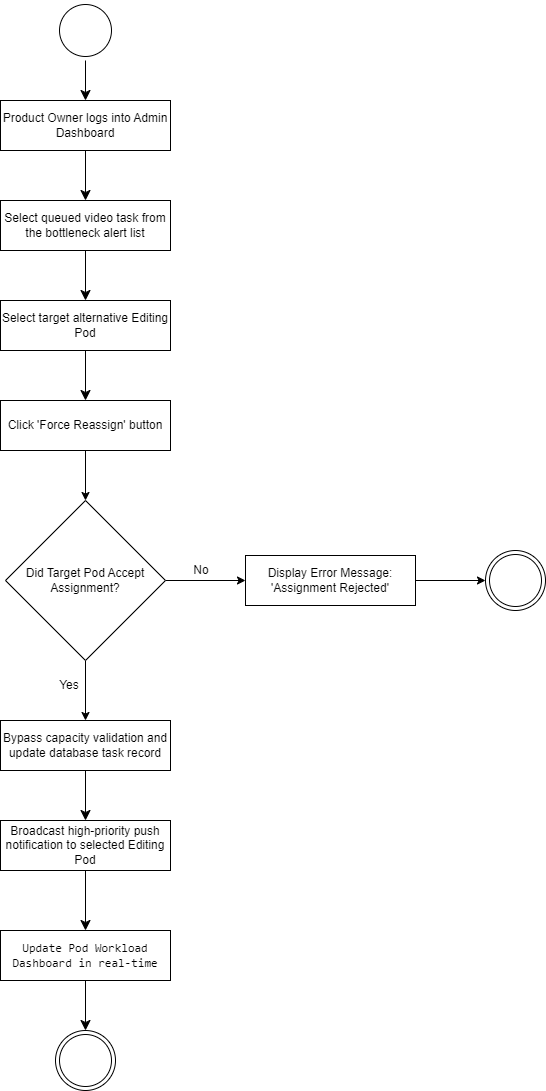

The diagram above was exported from draw.io. Its source (the exported page's mxGraphModel, read from the mxfile embedded in the PNG):
<mxGraphModel dx="2060" dy="1124" grid="1" gridSize="10" guides="1" tooltips="1" connect="1" arrows="1" fold="1" page="1" pageScale="1" pageWidth="850" pageHeight="1100" math="0" shadow="0">
  <root>
    <mxCell id="0" />
    <mxCell id="1" parent="0" />
    <mxCell id="4arjKX1b_pXoqPBBx9sW-37" edge="1" parent="1" source="4arjKX1b_pXoqPBBx9sW-1" style="edgeStyle=none;curved=1;rounded=0;orthogonalLoop=1;jettySize=auto;html=1;exitX=0.5;exitY=1;exitDx=0;exitDy=0;entryX=0.5;entryY=0;entryDx=0;entryDy=0;fontSize=12;startSize=8;endSize=8;" target="4arjKX1b_pXoqPBBx9sW-5">
      <mxGeometry relative="1" as="geometry" />
    </mxCell>
    <mxCell id="4arjKX1b_pXoqPBBx9sW-1" parent="1" style="ellipse;html=1;shape=startState;" value="" vertex="1">
      <mxGeometry height="60" width="60" x="160" y="10" as="geometry" />
    </mxCell>
    <mxCell id="4arjKX1b_pXoqPBBx9sW-36" edge="1" parent="1" source="4arjKX1b_pXoqPBBx9sW-5" style="edgeStyle=none;curved=1;rounded=0;orthogonalLoop=1;jettySize=auto;html=1;entryX=0.5;entryY=0;entryDx=0;entryDy=0;fontSize=12;startSize=8;endSize=8;" target="4arjKX1b_pXoqPBBx9sW-7">
      <mxGeometry relative="1" as="geometry" />
    </mxCell>
    <mxCell id="4arjKX1b_pXoqPBBx9sW-5" parent="1" style="rounded=0;whiteSpace=wrap;html=1;" value="Product Owner logs into Admin Dashboard" vertex="1">
      <mxGeometry height="50" width="170" x="105" y="110" as="geometry" />
    </mxCell>
    <mxCell id="4arjKX1b_pXoqPBBx9sW-38" edge="1" parent="1" source="4arjKX1b_pXoqPBBx9sW-7" style="edgeStyle=none;curved=1;rounded=0;orthogonalLoop=1;jettySize=auto;html=1;exitX=0.5;exitY=1;exitDx=0;exitDy=0;entryX=0.5;entryY=0;entryDx=0;entryDy=0;fontSize=12;startSize=8;endSize=8;" target="4arjKX1b_pXoqPBBx9sW-16">
      <mxGeometry relative="1" as="geometry" />
    </mxCell>
    <mxCell id="4arjKX1b_pXoqPBBx9sW-7" parent="1" style="rounded=0;whiteSpace=wrap;html=1;" value="Select queued video task from the bottleneck alert list" vertex="1">
      <mxGeometry height="50" width="170" x="105" y="210" as="geometry" />
    </mxCell>
    <mxCell id="4arjKX1b_pXoqPBBx9sW-19" edge="1" parent="1" source="4arjKX1b_pXoqPBBx9sW-16" style="edgeStyle=none;curved=1;rounded=0;orthogonalLoop=1;jettySize=auto;html=1;fontSize=12;startSize=8;endSize=8;" target="4arjKX1b_pXoqPBBx9sW-18" value="">
      <mxGeometry relative="1" as="geometry" />
    </mxCell>
    <mxCell id="4arjKX1b_pXoqPBBx9sW-16" parent="1" style="rounded=0;whiteSpace=wrap;html=1;" value="Select target alternative Editing Pod" vertex="1">
      <mxGeometry height="50" width="170" x="105" y="310" as="geometry" />
    </mxCell>
    <mxCell id="pdcdJ1e4p5sN5ExvJ7gI-3" edge="1" parent="1" source="4arjKX1b_pXoqPBBx9sW-18" style="edgeStyle=orthogonalEdgeStyle;rounded=0;orthogonalLoop=1;jettySize=auto;html=1;entryX=0.5;entryY=0;entryDx=0;entryDy=0;" target="pdcdJ1e4p5sN5ExvJ7gI-1">
      <mxGeometry relative="1" as="geometry" />
    </mxCell>
    <mxCell id="4arjKX1b_pXoqPBBx9sW-18" parent="1" style="rounded=0;whiteSpace=wrap;html=1;" value="Click 'Force Reassign' button" vertex="1">
      <mxGeometry height="50" width="170" x="105" y="410" as="geometry" />
    </mxCell>
    <mxCell id="4arjKX1b_pXoqPBBx9sW-35" edge="1" parent="1" source="4arjKX1b_pXoqPBBx9sW-20" style="edgeStyle=none;curved=1;rounded=0;orthogonalLoop=1;jettySize=auto;html=1;exitX=0.5;exitY=1;exitDx=0;exitDy=0;fontSize=12;startSize=8;endSize=8;" target="4arjKX1b_pXoqPBBx9sW-21">
      <mxGeometry relative="1" as="geometry" />
    </mxCell>
    <mxCell id="4arjKX1b_pXoqPBBx9sW-20" parent="1" style="rounded=0;whiteSpace=wrap;html=1;" value="Bypass capacity validation and update database task record" vertex="1">
      <mxGeometry height="50" width="170" x="105" y="730" as="geometry" />
    </mxCell>
    <mxCell id="4arjKX1b_pXoqPBBx9sW-30" edge="1" parent="1" source="4arjKX1b_pXoqPBBx9sW-21" style="edgeStyle=none;curved=1;rounded=0;orthogonalLoop=1;jettySize=auto;html=1;entryX=0.5;entryY=0;entryDx=0;entryDy=0;fontSize=12;startSize=8;endSize=8;" target="4arjKX1b_pXoqPBBx9sW-22">
      <mxGeometry relative="1" as="geometry" />
    </mxCell>
    <mxCell id="4arjKX1b_pXoqPBBx9sW-21" parent="1" style="rounded=0;whiteSpace=wrap;html=1;" value="Broadcast high-priority push notification to selected Editing Pod" vertex="1">
      <mxGeometry height="50" width="170" x="105" y="830" as="geometry" />
    </mxCell>
    <mxCell id="4arjKX1b_pXoqPBBx9sW-31" edge="1" parent="1" source="4arjKX1b_pXoqPBBx9sW-22" style="edgeStyle=none;curved=1;rounded=0;orthogonalLoop=1;jettySize=auto;html=1;entryX=0.5;entryY=0;entryDx=0;entryDy=0;fontSize=12;startSize=8;endSize=8;" target="4arjKX1b_pXoqPBBx9sW-25">
      <mxGeometry relative="1" as="geometry">
        <mxPoint x="190" y="980" as="targetPoint" />
      </mxGeometry>
    </mxCell>
    <mxCell id="4arjKX1b_pXoqPBBx9sW-22" parent="1" style="rounded=0;whiteSpace=wrap;html=1;" value="&lt;code data-path-to-node=&quot;9,10,0&quot; data-index-in-node=&quot;29&quot;&gt;Update Pod Workload Dashboard in real-time&lt;/code&gt;" vertex="1">
      <mxGeometry height="50" width="170" x="105" y="940" as="geometry" />
    </mxCell>
    <mxCell id="4arjKX1b_pXoqPBBx9sW-25" parent="1" style="ellipse;html=1;shape=endState;" value="" vertex="1">
      <mxGeometry height="60" width="60" x="160" y="1040" as="geometry" />
    </mxCell>
    <mxCell id="pdcdJ1e4p5sN5ExvJ7gI-4" edge="1" parent="1" source="pdcdJ1e4p5sN5ExvJ7gI-1" style="edgeStyle=orthogonalEdgeStyle;rounded=0;orthogonalLoop=1;jettySize=auto;html=1;entryX=0.5;entryY=0;entryDx=0;entryDy=0;" target="4arjKX1b_pXoqPBBx9sW-20">
      <mxGeometry relative="1" as="geometry" />
    </mxCell>
    <mxCell id="pdcdJ1e4p5sN5ExvJ7gI-5" edge="1" parent="1" source="pdcdJ1e4p5sN5ExvJ7gI-1" style="edgeStyle=orthogonalEdgeStyle;rounded=0;orthogonalLoop=1;jettySize=auto;html=1;entryX=0;entryY=0.5;entryDx=0;entryDy=0;" target="pdcdJ1e4p5sN5ExvJ7gI-2">
      <mxGeometry relative="1" as="geometry" />
    </mxCell>
    <mxCell id="pdcdJ1e4p5sN5ExvJ7gI-1" parent="1" style="rhombus;whiteSpace=wrap;html=1;" value="Did Target Pod Accept Assignment?" vertex="1">
      <mxGeometry height="160" width="160" x="110" y="510" as="geometry" />
    </mxCell>
    <mxCell id="pdcdJ1e4p5sN5ExvJ7gI-12" edge="1" parent="1" source="pdcdJ1e4p5sN5ExvJ7gI-2" style="edgeStyle=orthogonalEdgeStyle;rounded=0;orthogonalLoop=1;jettySize=auto;html=1;entryX=0;entryY=0.5;entryDx=0;entryDy=0;" target="pdcdJ1e4p5sN5ExvJ7gI-10">
      <mxGeometry relative="1" as="geometry" />
    </mxCell>
    <mxCell id="pdcdJ1e4p5sN5ExvJ7gI-2" parent="1" style="rounded=0;whiteSpace=wrap;html=1;" value="Display Error Message: 'Assignment Rejected'" vertex="1">
      <mxGeometry height="50" width="170" x="350" y="565" as="geometry" />
    </mxCell>
    <mxCell id="pdcdJ1e4p5sN5ExvJ7gI-6" parent="1" style="text;html=1;whiteSpace=wrap;strokeColor=none;fillColor=none;align=center;verticalAlign=middle;rounded=0;" value="No" vertex="1">
      <mxGeometry height="30" width="60" x="276" y="565" as="geometry" />
    </mxCell>
    <mxCell id="pdcdJ1e4p5sN5ExvJ7gI-7" parent="1" style="text;html=1;whiteSpace=wrap;strokeColor=none;fillColor=none;align=center;verticalAlign=middle;rounded=0;" value="Yes" vertex="1">
      <mxGeometry height="30" width="60" x="144" y="680" as="geometry" />
    </mxCell>
    <mxCell id="pdcdJ1e4p5sN5ExvJ7gI-10" parent="1" style="ellipse;html=1;shape=endState;" value="" vertex="1">
      <mxGeometry height="60" width="60" x="590" y="560" as="geometry" />
    </mxCell>
  </root>
</mxGraphModel>